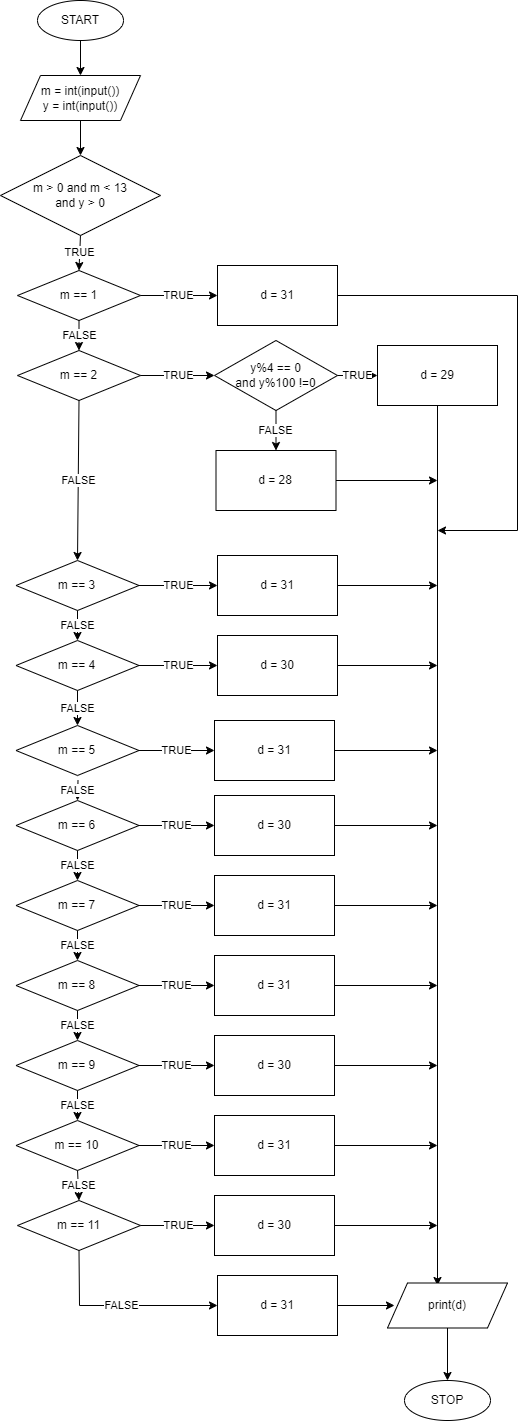

The diagram above was exported from draw.io. Its source (the exported page's mxGraphModel, read from the mxfile embedded in the PNG):
<mxGraphModel dx="2718" dy="3284" grid="1" gridSize="10" guides="1" tooltips="1" connect="1" arrows="1" fold="1" page="1" pageScale="1" pageWidth="827" pageHeight="1169" math="0" shadow="0">
  <root>
    <mxCell id="0" />
    <mxCell id="1" parent="0" />
    <mxCell id="2" value="START" style="ellipse;whiteSpace=wrap;html=1;" vertex="1" parent="1">
      <mxGeometry x="3140" y="-70" width="86" height="40" as="geometry" />
    </mxCell>
    <mxCell id="3" value="m = int(input())&lt;br&gt;y = int(input())" style="shape=parallelogram;perimeter=parallelogramPerimeter;whiteSpace=wrap;html=1;fixedSize=1;" vertex="1" parent="1">
      <mxGeometry x="3123" y="5" width="120" height="45" as="geometry" />
    </mxCell>
    <mxCell id="4" value="m &amp;gt; 0 and m &amp;lt; 13 &lt;br&gt;and y &amp;gt; 0" style="rhombus;whiteSpace=wrap;html=1;" vertex="1" parent="1">
      <mxGeometry x="3103" y="85" width="160" height="80" as="geometry" />
    </mxCell>
    <mxCell id="5" value="m == 1" style="rhombus;whiteSpace=wrap;html=1;" vertex="1" parent="1">
      <mxGeometry x="3120" y="200" width="123" height="50" as="geometry" />
    </mxCell>
    <mxCell id="6" value="m == 2" style="rhombus;whiteSpace=wrap;html=1;" vertex="1" parent="1">
      <mxGeometry x="3120" y="280" width="123" height="50" as="geometry" />
    </mxCell>
    <mxCell id="7" value="m == 3" style="rhombus;whiteSpace=wrap;html=1;" vertex="1" parent="1">
      <mxGeometry x="3118.5" y="490" width="123" height="50" as="geometry" />
    </mxCell>
    <mxCell id="8" value="m == 4" style="rhombus;whiteSpace=wrap;html=1;" vertex="1" parent="1">
      <mxGeometry x="3118.5" y="570" width="123" height="50" as="geometry" />
    </mxCell>
    <mxCell id="9" value="m == 5" style="rhombus;whiteSpace=wrap;html=1;" vertex="1" parent="1">
      <mxGeometry x="3118.5" y="655" width="123" height="50" as="geometry" />
    </mxCell>
    <mxCell id="10" value="m == 6" style="rhombus;whiteSpace=wrap;html=1;" vertex="1" parent="1">
      <mxGeometry x="3118.5" y="730" width="123" height="50" as="geometry" />
    </mxCell>
    <mxCell id="11" value="m == 7" style="rhombus;whiteSpace=wrap;html=1;" vertex="1" parent="1">
      <mxGeometry x="3118.5" y="810" width="123" height="50" as="geometry" />
    </mxCell>
    <mxCell id="12" value="m == 8" style="rhombus;whiteSpace=wrap;html=1;" vertex="1" parent="1">
      <mxGeometry x="3118.5" y="890" width="123" height="50" as="geometry" />
    </mxCell>
    <mxCell id="13" value="m == 9" style="rhombus;whiteSpace=wrap;html=1;" vertex="1" parent="1">
      <mxGeometry x="3118.5" y="970" width="123" height="50" as="geometry" />
    </mxCell>
    <mxCell id="14" value="m == 10" style="rhombus;whiteSpace=wrap;html=1;" vertex="1" parent="1">
      <mxGeometry x="3118.5" y="1050" width="123" height="50" as="geometry" />
    </mxCell>
    <mxCell id="15" value="m == 11" style="rhombus;whiteSpace=wrap;html=1;" vertex="1" parent="1">
      <mxGeometry x="3120" y="1130" width="123" height="50" as="geometry" />
    </mxCell>
    <mxCell id="16" value="TRUE" style="endArrow=classic;html=1;rounded=0;exitX=0.5;exitY=1;exitDx=0;exitDy=0;entryX=0.5;entryY=0;entryDx=0;entryDy=0;" edge="1" source="4" target="5" parent="1">
      <mxGeometry width="50" height="50" relative="1" as="geometry">
        <mxPoint x="3360" y="270" as="sourcePoint" />
        <mxPoint x="3410" y="220" as="targetPoint" />
      </mxGeometry>
    </mxCell>
    <mxCell id="17" value="FALSE" style="endArrow=classic;html=1;rounded=0;exitX=0.5;exitY=1;exitDx=0;exitDy=0;entryX=0.5;entryY=0;entryDx=0;entryDy=0;" edge="1" source="5" target="6" parent="1">
      <mxGeometry width="50" height="50" relative="1" as="geometry">
        <mxPoint x="3290" y="300" as="sourcePoint" />
        <mxPoint x="3340" y="250" as="targetPoint" />
      </mxGeometry>
    </mxCell>
    <mxCell id="18" value="FALSE" style="endArrow=classic;html=1;rounded=0;exitX=0.5;exitY=1;exitDx=0;exitDy=0;entryX=0.5;entryY=0;entryDx=0;entryDy=0;" edge="1" source="6" target="7" parent="1">
      <mxGeometry width="50" height="50" relative="1" as="geometry">
        <mxPoint x="3180" y="460" as="sourcePoint" />
        <mxPoint x="3398.5" y="460" as="targetPoint" />
      </mxGeometry>
    </mxCell>
    <mxCell id="19" value="FALSE" style="endArrow=classic;html=1;rounded=0;exitX=0.5;exitY=1;exitDx=0;exitDy=0;entryX=0.5;entryY=0;entryDx=0;entryDy=0;" edge="1" source="7" target="8" parent="1">
      <mxGeometry width="50" height="50" relative="1" as="geometry">
        <mxPoint x="3190.5" y="470" as="sourcePoint" />
        <mxPoint x="3190.5" y="500" as="targetPoint" />
      </mxGeometry>
    </mxCell>
    <mxCell id="20" value="FALSE" style="endArrow=classic;html=1;rounded=0;exitX=0.5;exitY=1;exitDx=0;exitDy=0;entryX=0.5;entryY=0;entryDx=0;entryDy=0;" edge="1" source="8" target="9" parent="1">
      <mxGeometry width="50" height="50" relative="1" as="geometry">
        <mxPoint x="3190.5" y="550" as="sourcePoint" />
        <mxPoint x="3190.5" y="580" as="targetPoint" />
      </mxGeometry>
    </mxCell>
    <mxCell id="21" value="FALSE" style="endArrow=classic;html=1;rounded=0;entryX=0.5;entryY=0;entryDx=0;entryDy=0;" edge="1" target="10" parent="1">
      <mxGeometry width="50" height="50" relative="1" as="geometry">
        <mxPoint x="3180.5" y="710" as="sourcePoint" />
        <mxPoint x="3190.5" y="665" as="targetPoint" />
      </mxGeometry>
    </mxCell>
    <mxCell id="22" value="FALSE" style="endArrow=classic;html=1;rounded=0;entryX=0.5;entryY=0;entryDx=0;entryDy=0;exitX=0.5;exitY=1;exitDx=0;exitDy=0;" edge="1" source="10" target="11" parent="1">
      <mxGeometry width="50" height="50" relative="1" as="geometry">
        <mxPoint x="3190.5" y="720" as="sourcePoint" />
        <mxPoint x="3190.5" y="740" as="targetPoint" />
      </mxGeometry>
    </mxCell>
    <mxCell id="23" value="FALSE" style="endArrow=classic;html=1;rounded=0;entryX=0.5;entryY=0;entryDx=0;entryDy=0;exitX=0.5;exitY=1;exitDx=0;exitDy=0;" edge="1" source="11" target="12" parent="1">
      <mxGeometry width="50" height="50" relative="1" as="geometry">
        <mxPoint x="3190.5" y="790" as="sourcePoint" />
        <mxPoint x="3190.5" y="820" as="targetPoint" />
      </mxGeometry>
    </mxCell>
    <mxCell id="24" value="FALSE" style="endArrow=classic;html=1;rounded=0;entryX=0.5;entryY=0;entryDx=0;entryDy=0;exitX=0.5;exitY=1;exitDx=0;exitDy=0;" edge="1" source="12" target="13" parent="1">
      <mxGeometry width="50" height="50" relative="1" as="geometry">
        <mxPoint x="3190.5" y="870" as="sourcePoint" />
        <mxPoint x="3190.5" y="900" as="targetPoint" />
      </mxGeometry>
    </mxCell>
    <mxCell id="25" value="FALSE" style="endArrow=classic;html=1;rounded=0;entryX=0.5;entryY=0;entryDx=0;entryDy=0;exitX=0.5;exitY=1;exitDx=0;exitDy=0;" edge="1" source="13" target="14" parent="1">
      <mxGeometry width="50" height="50" relative="1" as="geometry">
        <mxPoint x="3190.5" y="950" as="sourcePoint" />
        <mxPoint x="3190.5" y="980" as="targetPoint" />
      </mxGeometry>
    </mxCell>
    <mxCell id="26" value="FALSE" style="endArrow=classic;html=1;rounded=0;entryX=0.5;entryY=0;entryDx=0;entryDy=0;exitX=0.5;exitY=1;exitDx=0;exitDy=0;" edge="1" source="14" target="15" parent="1">
      <mxGeometry width="50" height="50" relative="1" as="geometry">
        <mxPoint x="3190.5" y="1030" as="sourcePoint" />
        <mxPoint x="3190.5" y="1060" as="targetPoint" />
      </mxGeometry>
    </mxCell>
    <mxCell id="27" value="FALSE" style="endArrow=classic;html=1;rounded=0;entryX=0;entryY=0.5;entryDx=0;entryDy=0;exitX=0.5;exitY=1;exitDx=0;exitDy=0;" edge="1" source="15" target="41" parent="1">
      <mxGeometry width="50" height="50" relative="1" as="geometry">
        <mxPoint x="3190.5" y="1110" as="sourcePoint" />
        <mxPoint x="3180" y="1210" as="targetPoint" />
        <Array as="points">
          <mxPoint x="3182" y="1235" />
        </Array>
      </mxGeometry>
    </mxCell>
    <mxCell id="28" value="d = 31" style="rounded=0;whiteSpace=wrap;html=1;" vertex="1" parent="1">
      <mxGeometry x="3320" y="195" width="120" height="60" as="geometry" />
    </mxCell>
    <mxCell id="29" value="d = 30" style="rounded=0;whiteSpace=wrap;html=1;" vertex="1" parent="1">
      <mxGeometry x="3320" y="565" width="120" height="60" as="geometry" />
    </mxCell>
    <mxCell id="30" value="y%4 == 0&lt;br&gt;and y%100 !=0" style="rhombus;whiteSpace=wrap;html=1;" vertex="1" parent="1">
      <mxGeometry x="3317" y="270" width="123" height="70" as="geometry" />
    </mxCell>
    <mxCell id="31" value="TRUE" style="endArrow=classic;html=1;rounded=0;exitX=1;exitY=0.5;exitDx=0;exitDy=0;entryX=0;entryY=0.5;entryDx=0;entryDy=0;" edge="1" source="6" target="30" parent="1">
      <mxGeometry width="50" height="50" relative="1" as="geometry">
        <mxPoint x="3290" y="430" as="sourcePoint" />
        <mxPoint x="3340" y="380" as="targetPoint" />
      </mxGeometry>
    </mxCell>
    <mxCell id="32" value="d = 28" style="rounded=0;whiteSpace=wrap;html=1;" vertex="1" parent="1">
      <mxGeometry x="3318.5" y="380" width="120" height="60" as="geometry" />
    </mxCell>
    <mxCell id="33" value="FALSE" style="endArrow=classic;html=1;rounded=0;exitX=0.5;exitY=1;exitDx=0;exitDy=0;entryX=0.5;entryY=0;entryDx=0;entryDy=0;" edge="1" source="30" target="32" parent="1">
      <mxGeometry width="50" height="50" relative="1" as="geometry">
        <mxPoint x="3550" y="360" as="sourcePoint" />
        <mxPoint x="3600" y="310" as="targetPoint" />
      </mxGeometry>
    </mxCell>
    <mxCell id="34" value="d = 29" style="rounded=0;whiteSpace=wrap;html=1;" vertex="1" parent="1">
      <mxGeometry x="3480" y="275" width="120" height="60" as="geometry" />
    </mxCell>
    <mxCell id="35" value="TRUE" style="endArrow=classic;html=1;rounded=0;exitX=1;exitY=0.5;exitDx=0;exitDy=0;" edge="1" source="30" target="34" parent="1">
      <mxGeometry width="50" height="50" relative="1" as="geometry">
        <mxPoint x="3530" y="460" as="sourcePoint" />
        <mxPoint x="3580" y="410" as="targetPoint" />
      </mxGeometry>
    </mxCell>
    <mxCell id="36" value="d = 31" style="rounded=0;whiteSpace=wrap;html=1;" vertex="1" parent="1">
      <mxGeometry x="3320" y="485" width="120" height="60" as="geometry" />
    </mxCell>
    <mxCell id="37" value="d = 31" style="rounded=0;whiteSpace=wrap;html=1;" vertex="1" parent="1">
      <mxGeometry x="3317" y="650" width="120" height="60" as="geometry" />
    </mxCell>
    <mxCell id="38" value="d = 31" style="rounded=0;whiteSpace=wrap;html=1;" vertex="1" parent="1">
      <mxGeometry x="3317" y="805" width="120" height="60" as="geometry" />
    </mxCell>
    <mxCell id="39" value="d = 31" style="rounded=0;whiteSpace=wrap;html=1;" vertex="1" parent="1">
      <mxGeometry x="3317" y="885" width="120" height="60" as="geometry" />
    </mxCell>
    <mxCell id="40" value="d = 31" style="rounded=0;whiteSpace=wrap;html=1;" vertex="1" parent="1">
      <mxGeometry x="3317" y="1045" width="120" height="60" as="geometry" />
    </mxCell>
    <mxCell id="41" value="d = 31" style="rounded=0;whiteSpace=wrap;html=1;" vertex="1" parent="1">
      <mxGeometry x="3320" y="1205" width="120" height="60" as="geometry" />
    </mxCell>
    <mxCell id="42" value="d = 30" style="rounded=0;whiteSpace=wrap;html=1;" vertex="1" parent="1">
      <mxGeometry x="3317" y="725" width="120" height="60" as="geometry" />
    </mxCell>
    <mxCell id="43" value="d = 30" style="rounded=0;whiteSpace=wrap;html=1;" vertex="1" parent="1">
      <mxGeometry x="3317" y="965" width="120" height="60" as="geometry" />
    </mxCell>
    <mxCell id="44" value="d = 30" style="rounded=0;whiteSpace=wrap;html=1;" vertex="1" parent="1">
      <mxGeometry x="3317" y="1125" width="120" height="60" as="geometry" />
    </mxCell>
    <mxCell id="45" value="TRUE" style="endArrow=classic;html=1;rounded=0;exitX=1;exitY=0.5;exitDx=0;exitDy=0;entryX=0;entryY=0.5;entryDx=0;entryDy=0;" edge="1" source="7" target="36" parent="1">
      <mxGeometry width="50" height="50" relative="1" as="geometry">
        <mxPoint x="3253" y="315" as="sourcePoint" />
        <mxPoint x="3327" y="315" as="targetPoint" />
      </mxGeometry>
    </mxCell>
    <mxCell id="46" value="TRUE" style="endArrow=classic;html=1;rounded=0;exitX=1;exitY=0.5;exitDx=0;exitDy=0;" edge="1" source="8" target="29" parent="1">
      <mxGeometry width="50" height="50" relative="1" as="geometry">
        <mxPoint x="3252" y="525" as="sourcePoint" />
        <mxPoint x="3330" y="525" as="targetPoint" />
      </mxGeometry>
    </mxCell>
    <mxCell id="47" value="TRUE" style="endArrow=classic;html=1;rounded=0;exitX=1;exitY=0.5;exitDx=0;exitDy=0;entryX=0;entryY=0.5;entryDx=0;entryDy=0;" edge="1" source="9" target="37" parent="1">
      <mxGeometry width="50" height="50" relative="1" as="geometry">
        <mxPoint x="3252" y="605" as="sourcePoint" />
        <mxPoint x="3330" y="605" as="targetPoint" />
      </mxGeometry>
    </mxCell>
    <mxCell id="48" value="TRUE" style="endArrow=classic;html=1;rounded=0;exitX=1;exitY=0.5;exitDx=0;exitDy=0;" edge="1" source="10" target="42" parent="1">
      <mxGeometry width="50" height="50" relative="1" as="geometry">
        <mxPoint x="3252" y="690" as="sourcePoint" />
        <mxPoint x="3327" y="690" as="targetPoint" />
      </mxGeometry>
    </mxCell>
    <mxCell id="49" value="TRUE" style="endArrow=classic;html=1;rounded=0;exitX=1;exitY=0.5;exitDx=0;exitDy=0;entryX=0;entryY=0.5;entryDx=0;entryDy=0;" edge="1" source="11" target="38" parent="1">
      <mxGeometry width="50" height="50" relative="1" as="geometry">
        <mxPoint x="3252" y="765" as="sourcePoint" />
        <mxPoint x="3327" y="765" as="targetPoint" />
      </mxGeometry>
    </mxCell>
    <mxCell id="50" value="TRUE" style="endArrow=classic;html=1;rounded=0;exitX=1;exitY=0.5;exitDx=0;exitDy=0;entryX=0;entryY=0.5;entryDx=0;entryDy=0;" edge="1" source="12" target="39" parent="1">
      <mxGeometry width="50" height="50" relative="1" as="geometry">
        <mxPoint x="3252" y="845" as="sourcePoint" />
        <mxPoint x="3327" y="845" as="targetPoint" />
      </mxGeometry>
    </mxCell>
    <mxCell id="51" value="TRUE" style="endArrow=classic;html=1;rounded=0;exitX=1;exitY=0.5;exitDx=0;exitDy=0;entryX=0;entryY=0.5;entryDx=0;entryDy=0;" edge="1" source="13" target="43" parent="1">
      <mxGeometry width="50" height="50" relative="1" as="geometry">
        <mxPoint x="3252" y="925" as="sourcePoint" />
        <mxPoint x="3327" y="925" as="targetPoint" />
      </mxGeometry>
    </mxCell>
    <mxCell id="52" value="TRUE" style="endArrow=classic;html=1;rounded=0;exitX=1;exitY=0.5;exitDx=0;exitDy=0;entryX=0;entryY=0.5;entryDx=0;entryDy=0;" edge="1" source="14" target="40" parent="1">
      <mxGeometry width="50" height="50" relative="1" as="geometry">
        <mxPoint x="3252" y="1005" as="sourcePoint" />
        <mxPoint x="3327" y="1005" as="targetPoint" />
      </mxGeometry>
    </mxCell>
    <mxCell id="53" value="TRUE" style="endArrow=classic;html=1;rounded=0;exitX=1;exitY=0.5;exitDx=0;exitDy=0;entryX=0;entryY=0.5;entryDx=0;entryDy=0;" edge="1" source="15" target="44" parent="1">
      <mxGeometry width="50" height="50" relative="1" as="geometry">
        <mxPoint x="3252" y="1085" as="sourcePoint" />
        <mxPoint x="3327" y="1085" as="targetPoint" />
      </mxGeometry>
    </mxCell>
    <mxCell id="54" value="TRUE" style="endArrow=classic;html=1;rounded=0;exitX=1;exitY=0.5;exitDx=0;exitDy=0;" edge="1" source="5" target="28" parent="1">
      <mxGeometry width="50" height="50" relative="1" as="geometry">
        <mxPoint x="3252" y="525" as="sourcePoint" />
        <mxPoint x="3330" y="525" as="targetPoint" />
      </mxGeometry>
    </mxCell>
    <mxCell id="55" value="" style="endArrow=classic;html=1;rounded=0;exitX=1;exitY=0.5;exitDx=0;exitDy=0;entryX=0;entryY=0.5;entryDx=0;entryDy=0;" edge="1" source="41" parent="1">
      <mxGeometry width="50" height="50" relative="1" as="geometry">
        <mxPoint x="3520" y="1120" as="sourcePoint" />
        <mxPoint x="3497.0000000000164" y="1235" as="targetPoint" />
      </mxGeometry>
    </mxCell>
    <mxCell id="56" value="" style="endArrow=classic;html=1;rounded=0;exitX=0.5;exitY=1;exitDx=0;exitDy=0;entryX=0.5;entryY=0;entryDx=0;entryDy=0;" edge="1" source="34" parent="1">
      <mxGeometry width="50" height="50" relative="1" as="geometry">
        <mxPoint x="3640" y="610" as="sourcePoint" />
        <mxPoint x="3540" y="1215" as="targetPoint" />
      </mxGeometry>
    </mxCell>
    <mxCell id="57" value="" style="endArrow=classic;html=1;rounded=0;exitX=1;exitY=0.5;exitDx=0;exitDy=0;" edge="1" source="28" parent="1">
      <mxGeometry width="50" height="50" relative="1" as="geometry">
        <mxPoint x="3660" y="580" as="sourcePoint" />
        <mxPoint x="3540" y="460" as="targetPoint" />
        <Array as="points">
          <mxPoint x="3620" y="225" />
          <mxPoint x="3620" y="460" />
        </Array>
      </mxGeometry>
    </mxCell>
    <mxCell id="58" value="" style="endArrow=classic;html=1;rounded=0;exitX=1;exitY=0.5;exitDx=0;exitDy=0;" edge="1" source="32" parent="1">
      <mxGeometry width="50" height="50" relative="1" as="geometry">
        <mxPoint x="3720" y="710" as="sourcePoint" />
        <mxPoint x="3540" y="410" as="targetPoint" />
      </mxGeometry>
    </mxCell>
    <mxCell id="59" value="" style="endArrow=classic;html=1;rounded=0;exitX=1;exitY=0.5;exitDx=0;exitDy=0;" edge="1" source="36" parent="1">
      <mxGeometry width="50" height="50" relative="1" as="geometry">
        <mxPoint x="3449" y="420" as="sourcePoint" />
        <mxPoint x="3540" y="515" as="targetPoint" />
      </mxGeometry>
    </mxCell>
    <mxCell id="60" value="" style="endArrow=classic;html=1;rounded=0;exitX=1;exitY=0.5;exitDx=0;exitDy=0;" edge="1" source="29" parent="1">
      <mxGeometry width="50" height="50" relative="1" as="geometry">
        <mxPoint x="3450" y="525" as="sourcePoint" />
        <mxPoint x="3540" y="595" as="targetPoint" />
      </mxGeometry>
    </mxCell>
    <mxCell id="61" value="" style="endArrow=classic;html=1;rounded=0;exitX=1;exitY=0.5;exitDx=0;exitDy=0;" edge="1" source="37" parent="1">
      <mxGeometry width="50" height="50" relative="1" as="geometry">
        <mxPoint x="3450" y="605" as="sourcePoint" />
        <mxPoint x="3540" y="680" as="targetPoint" />
      </mxGeometry>
    </mxCell>
    <mxCell id="62" value="" style="endArrow=classic;html=1;rounded=0;exitX=1;exitY=0.5;exitDx=0;exitDy=0;" edge="1" source="42" parent="1">
      <mxGeometry width="50" height="50" relative="1" as="geometry">
        <mxPoint x="3447" y="690" as="sourcePoint" />
        <mxPoint x="3540" y="755" as="targetPoint" />
      </mxGeometry>
    </mxCell>
    <mxCell id="63" value="" style="endArrow=classic;html=1;rounded=0;exitX=1;exitY=0.5;exitDx=0;exitDy=0;" edge="1" source="38" parent="1">
      <mxGeometry width="50" height="50" relative="1" as="geometry">
        <mxPoint x="3447" y="765" as="sourcePoint" />
        <mxPoint x="3540" y="835" as="targetPoint" />
      </mxGeometry>
    </mxCell>
    <mxCell id="64" value="" style="endArrow=classic;html=1;rounded=0;exitX=1;exitY=0.5;exitDx=0;exitDy=0;" edge="1" source="39" parent="1">
      <mxGeometry width="50" height="50" relative="1" as="geometry">
        <mxPoint x="3447" y="845" as="sourcePoint" />
        <mxPoint x="3540" y="915" as="targetPoint" />
      </mxGeometry>
    </mxCell>
    <mxCell id="65" value="" style="endArrow=classic;html=1;rounded=0;exitX=1;exitY=0.5;exitDx=0;exitDy=0;" edge="1" source="43" parent="1">
      <mxGeometry width="50" height="50" relative="1" as="geometry">
        <mxPoint x="3447" y="925" as="sourcePoint" />
        <mxPoint x="3540" y="995" as="targetPoint" />
      </mxGeometry>
    </mxCell>
    <mxCell id="66" value="" style="endArrow=classic;html=1;rounded=0;exitX=1;exitY=0.5;exitDx=0;exitDy=0;" edge="1" source="40" parent="1">
      <mxGeometry width="50" height="50" relative="1" as="geometry">
        <mxPoint x="3447" y="1005" as="sourcePoint" />
        <mxPoint x="3540" y="1075" as="targetPoint" />
      </mxGeometry>
    </mxCell>
    <mxCell id="67" value="" style="endArrow=classic;html=1;rounded=0;exitX=1;exitY=0.5;exitDx=0;exitDy=0;" edge="1" source="44" parent="1">
      <mxGeometry width="50" height="50" relative="1" as="geometry">
        <mxPoint x="3447" y="1085" as="sourcePoint" />
        <mxPoint x="3540" y="1155" as="targetPoint" />
      </mxGeometry>
    </mxCell>
    <mxCell id="68" value="print(d)" style="shape=parallelogram;perimeter=parallelogramPerimeter;whiteSpace=wrap;html=1;fixedSize=1;" vertex="1" parent="1">
      <mxGeometry x="3490" y="1212.5" width="120" height="45" as="geometry" />
    </mxCell>
    <mxCell id="69" value="STOP" style="ellipse;whiteSpace=wrap;html=1;" vertex="1" parent="1">
      <mxGeometry x="3507" y="1310" width="86" height="40" as="geometry" />
    </mxCell>
    <mxCell id="70" value="" style="endArrow=classic;html=1;rounded=0;exitX=0.5;exitY=1;exitDx=0;exitDy=0;entryX=0.5;entryY=0;entryDx=0;entryDy=0;" edge="1" source="68" target="69" parent="1">
      <mxGeometry width="50" height="50" relative="1" as="geometry">
        <mxPoint x="3640" y="1220" as="sourcePoint" />
        <mxPoint x="3690" y="1170" as="targetPoint" />
      </mxGeometry>
    </mxCell>
    <mxCell id="71" value="" style="endArrow=classic;html=1;rounded=0;exitX=0.5;exitY=1;exitDx=0;exitDy=0;entryX=0.5;entryY=0;entryDx=0;entryDy=0;" edge="1" source="3" target="4" parent="1">
      <mxGeometry width="50" height="50" relative="1" as="geometry">
        <mxPoint x="3410" y="100" as="sourcePoint" />
        <mxPoint x="3460" y="50" as="targetPoint" />
      </mxGeometry>
    </mxCell>
    <mxCell id="72" value="" style="endArrow=classic;html=1;rounded=0;exitX=0.5;exitY=1;exitDx=0;exitDy=0;entryX=0.5;entryY=0;entryDx=0;entryDy=0;" edge="1" source="2" target="3" parent="1">
      <mxGeometry width="50" height="50" relative="1" as="geometry">
        <mxPoint x="3430" y="30" as="sourcePoint" />
        <mxPoint x="3480" y="-20" as="targetPoint" />
      </mxGeometry>
    </mxCell>
  </root>
</mxGraphModel>